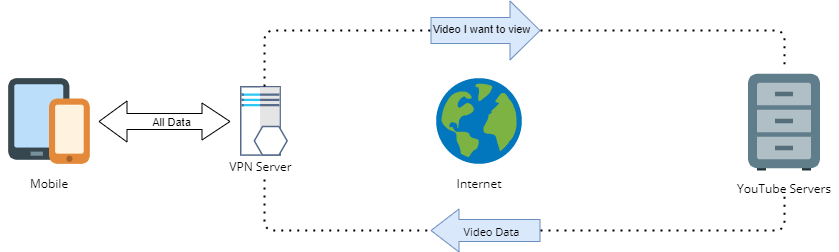

The diagram above was exported from draw.io. Its source (the exported page's mxGraphModel, read from the mxfile embedded in the PNG):
<mxGraphModel dx="1550" dy="827" grid="1" gridSize="10" guides="1" tooltips="1" connect="1" arrows="1" fold="1" page="1" pageScale="1" pageWidth="1169" pageHeight="827" math="0" shadow="0">
  <root>
    <mxCell id="0" />
    <mxCell id="1" parent="0" />
    <mxCell id="8--HhbSZYtI3ddgJnD71-2" value="Mobile" style="shape=image;verticalLabelPosition=bottom;verticalAlign=top;imageAspect=0;aspect=fixed;image=data:image/svg+xml,(base64 omitted: 976 chars);labelBackgroundColor=#ffffff;fontFamily=Open Sans;fontSource=https%3A%2F%2Ffonts.googleapis.com%2Fcss%3Ffamily%3DOpen%2BSans;" parent="1" vertex="1">
      <mxGeometry x="40" y="282" width="98" height="98" as="geometry" />
    </mxCell>
    <mxCell id="8--HhbSZYtI3ddgJnD71-10" value="YouTube Servers" style="shape=image;verticalLabelPosition=bottom;verticalAlign=top;imageAspect=0;aspect=fixed;image=data:image/svg+xml,(base64 omitted: 1084 chars);labelBackgroundColor=#ffffff;fontFamily=Open Sans;fontSource=https%3A%2F%2Ffonts.googleapis.com%2Fcss%3Ffamily%3DOpen%2BSans;" parent="1" vertex="1">
      <mxGeometry x="770" y="277" width="108" height="108" as="geometry" />
    </mxCell>
    <mxCell id="8--HhbSZYtI3ddgJnD71-11" value="Internet" style="shape=image;verticalLabelPosition=bottom;verticalAlign=top;imageAspect=0;aspect=fixed;image=data:image/svg+xml,(base64 omitted: 3192 chars);labelBackgroundColor=#ffffff;fontFamily=Open Sans;fontSource=https%3A%2F%2Ffonts.googleapis.com%2Fcss%3Ffamily%3DOpen%2BSans;" parent="1" vertex="1">
      <mxGeometry x="470" y="282" width="98" height="98" as="geometry" />
    </mxCell>
    <mxCell id="PNIsEV1AGRfNPXNZWxkU-6" value="" style="shape=flexArrow;endArrow=classic;html=1;width=26;endSize=9.67;fillColor=#dae8fc;strokeColor=#6c8ebf;endWidth=32;" parent="1" edge="1">
      <mxGeometry width="50" height="50" relative="1" as="geometry">
        <mxPoint x="470" y="240" as="sourcePoint" />
        <mxPoint x="580" y="240" as="targetPoint" />
      </mxGeometry>
    </mxCell>
    <mxCell id="PNIsEV1AGRfNPXNZWxkU-8" value="Video I want to view" style="edgeLabel;html=1;align=center;verticalAlign=middle;resizable=0;points=[];labelBackgroundColor=none;" parent="PNIsEV1AGRfNPXNZWxkU-6" vertex="1" connectable="0">
      <mxGeometry x="-0.52" y="2" relative="1" as="geometry">
        <mxPoint x="24" as="offset" />
      </mxGeometry>
    </mxCell>
    <mxCell id="PNIsEV1AGRfNPXNZWxkU-16" value="" style="endArrow=none;dashed=1;html=1;dashPattern=1 3;strokeWidth=2;fontFamily=Open Sans;fontSource=https%3A%2F%2Ffonts.googleapis.com%2Fcss%3Ffamily%3DOpen%2BSans;entryX=0.5;entryY=0;entryDx=0;entryDy=0;" parent="1" target="8--HhbSZYtI3ddgJnD71-10" edge="1">
      <mxGeometry width="50" height="50" relative="1" as="geometry">
        <mxPoint x="580" y="240" as="sourcePoint" />
        <mxPoint x="700" y="260" as="targetPoint" />
        <Array as="points">
          <mxPoint x="824" y="240" />
        </Array>
      </mxGeometry>
    </mxCell>
    <mxCell id="PNIsEV1AGRfNPXNZWxkU-17" value="" style="shape=flexArrow;endArrow=classic;html=1;width=22;endSize=9;fillColor=#dae8fc;strokeColor=#6c8ebf;" parent="1" edge="1">
      <mxGeometry width="50" height="50" relative="1" as="geometry">
        <mxPoint x="580" y="440" as="sourcePoint" />
        <mxPoint x="470" y="440" as="targetPoint" />
      </mxGeometry>
    </mxCell>
    <mxCell id="PNIsEV1AGRfNPXNZWxkU-18" value="&lt;font face=&quot;Open Sans&quot; data-font-src=&quot;https://fonts.googleapis.com/css?family=Open+Sans&quot;&gt;Video Data&lt;/font&gt;" style="edgeLabel;html=1;align=center;verticalAlign=middle;resizable=0;points=[];labelBackgroundColor=none;" parent="PNIsEV1AGRfNPXNZWxkU-17" vertex="1" connectable="0">
      <mxGeometry x="-0.52" y="2" relative="1" as="geometry">
        <mxPoint x="-24" y="-2" as="offset" />
      </mxGeometry>
    </mxCell>
    <mxCell id="PNIsEV1AGRfNPXNZWxkU-20" value="" style="endArrow=none;dashed=1;html=1;dashPattern=1 3;strokeWidth=2;fontFamily=Open Sans;fontSource=https%3A%2F%2Ffonts.googleapis.com%2Fcss%3Ffamily%3DOpen%2BSans;" parent="1" edge="1">
      <mxGeometry width="50" height="50" relative="1" as="geometry">
        <mxPoint x="580" y="440" as="sourcePoint" />
        <mxPoint x="824" y="400" as="targetPoint" />
        <Array as="points">
          <mxPoint x="824" y="440" />
        </Array>
      </mxGeometry>
    </mxCell>
    <mxCell id="pguYhNLGnuH5WGVcSRy_-1" value="" style="shape=image;verticalLabelPosition=bottom;labelBackgroundColor=#ffffff;verticalAlign=top;aspect=fixed;imageAspect=0;image=data:image/svg+xml,(base64 omitted: 6528 chars);" vertex="1" parent="1">
      <mxGeometry x="280" y="296" width="48" height="70" as="geometry" />
    </mxCell>
    <mxCell id="pguYhNLGnuH5WGVcSRy_-2" value="&lt;font face=&quot;Open Sans&quot; data-font-src=&quot;https://fonts.googleapis.com/css?family=Open+Sans&quot;&gt;VPN Server&lt;/font&gt;" style="text;html=1;align=center;verticalAlign=middle;resizable=0;points=[];autosize=1;strokeColor=none;" vertex="1" parent="1">
      <mxGeometry x="260" y="366" width="80" height="20" as="geometry" />
    </mxCell>
    <mxCell id="pguYhNLGnuH5WGVcSRy_-3" value="" style="shape=flexArrow;endArrow=classic;startArrow=classic;html=1;exitX=1;exitY=0.5;exitDx=0;exitDy=0;startWidth=24;startSize=9;width=16;endSize=9;" edge="1" parent="1" source="8--HhbSZYtI3ddgJnD71-2">
      <mxGeometry width="100" height="100" relative="1" as="geometry">
        <mxPoint x="150" y="396" as="sourcePoint" />
        <mxPoint x="270" y="331" as="targetPoint" />
      </mxGeometry>
    </mxCell>
    <mxCell id="pguYhNLGnuH5WGVcSRy_-4" value="All Data" style="edgeLabel;html=1;align=center;verticalAlign=middle;resizable=0;points=[];" vertex="1" connectable="0" parent="pguYhNLGnuH5WGVcSRy_-3">
      <mxGeometry x="0.2879" relative="1" as="geometry">
        <mxPoint x="-13" as="offset" />
      </mxGeometry>
    </mxCell>
    <mxCell id="pguYhNLGnuH5WGVcSRy_-5" value="" style="endArrow=none;dashed=1;html=1;dashPattern=1 3;strokeWidth=2;exitX=0.5;exitY=0;exitDx=0;exitDy=0;" edge="1" parent="1" source="pguYhNLGnuH5WGVcSRy_-1">
      <mxGeometry width="50" height="50" relative="1" as="geometry">
        <mxPoint x="310" y="270" as="sourcePoint" />
        <mxPoint x="470" y="240" as="targetPoint" />
        <Array as="points">
          <mxPoint x="304" y="240" />
        </Array>
      </mxGeometry>
    </mxCell>
    <mxCell id="pguYhNLGnuH5WGVcSRy_-6" value="" style="endArrow=none;dashed=1;html=1;dashPattern=1 3;strokeWidth=2;" edge="1" parent="1">
      <mxGeometry width="50" height="50" relative="1" as="geometry">
        <mxPoint x="304" y="389" as="sourcePoint" />
        <mxPoint x="470" y="440" as="targetPoint" />
        <Array as="points">
          <mxPoint x="304" y="440" />
        </Array>
      </mxGeometry>
    </mxCell>
  </root>
</mxGraphModel>